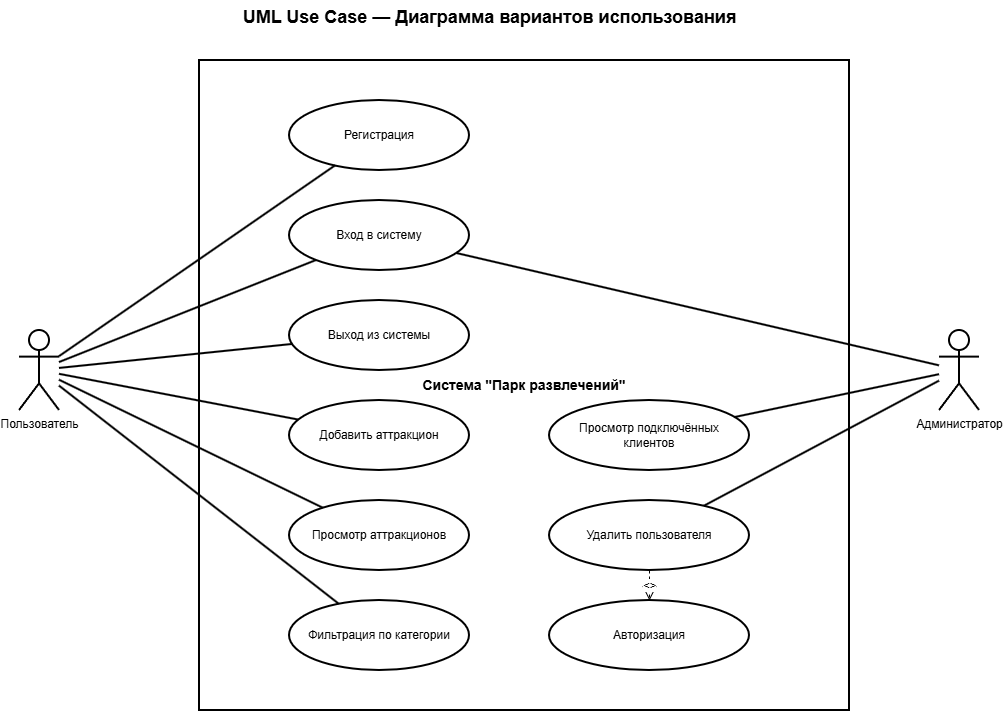

The diagram above was exported from draw.io. Its source (the exported page's mxGraphModel, read from the mxfile embedded in the PNG):
<mxGraphModel dx="1195" dy="746" grid="1" gridSize="10" guides="1" tooltips="1" connect="1" arrows="1" fold="1" page="1" pageScale="1" pageWidth="827" pageHeight="1169" math="0" shadow="0">
  <root>
    <mxCell id="0" />
    <mxCell id="1" parent="0" />
    <mxCell id="title" parent="1" style="text;html=1;fontSize=18;fontStyle=1;align=center;" value="UML Use Case — Диаграмма вариантов использования" vertex="1">
      <mxGeometry height="40" width="500" x="300" y="20" as="geometry" />
    </mxCell>
    <mxCell id="system" parent="1" style="shape=rectangle;whiteSpace=wrap;html=1;fontSize=14;fontStyle=1;fillColor=#FFFFFF;strokeColor=#000000;strokeWidth=2;" value="Система &quot;Парк развлечений&quot;" vertex="1">
      <mxGeometry height="650" width="650" x="260" y="80" as="geometry" />
    </mxCell>
    <mxCell id="actor1" parent="1" style="shape=umlActor;verticalLabelPosition=bottom;verticalAlign=top;html=1;outlineConnect=0;strokeColor=#000000;strokeWidth=2;" value="Пользователь" vertex="1">
      <mxGeometry height="80" width="40" x="80" y="350" as="geometry" />
    </mxCell>
    <mxCell id="actor2" parent="1" style="shape=umlActor;verticalLabelPosition=bottom;verticalAlign=top;html=1;outlineConnect=0;strokeColor=#000000;strokeWidth=2;" value="Администратор" vertex="1">
      <mxGeometry height="80" width="40" x="1000" y="350" as="geometry" />
    </mxCell>
    <mxCell id="uc1" parent="1" style="ellipse;whiteSpace=wrap;html=1;fillColor=#FFFFFF;strokeColor=#000000;strokeWidth=2;" value="Регистрация" vertex="1">
      <mxGeometry height="70" width="180" x="350" y="120" as="geometry" />
    </mxCell>
    <mxCell id="uc2" parent="1" style="ellipse;whiteSpace=wrap;html=1;fillColor=#FFFFFF;strokeColor=#000000;strokeWidth=2;" value="Вход в систему" vertex="1">
      <mxGeometry height="70" width="180" x="350" y="220" as="geometry" />
    </mxCell>
    <mxCell id="uc3" parent="1" style="ellipse;whiteSpace=wrap;html=1;fillColor=#FFFFFF;strokeColor=#000000;strokeWidth=2;" value="Выход из системы" vertex="1">
      <mxGeometry height="70" width="180" x="350" y="320" as="geometry" />
    </mxCell>
    <mxCell id="uc4" parent="1" style="ellipse;whiteSpace=wrap;html=1;fillColor=#FFFFFF;strokeColor=#000000;strokeWidth=2;" value="Добавить аттракцион" vertex="1">
      <mxGeometry height="70" width="180" x="350" y="420" as="geometry" />
    </mxCell>
    <mxCell id="uc5" parent="1" style="ellipse;whiteSpace=wrap;html=1;fillColor=#FFFFFF;strokeColor=#000000;strokeWidth=2;" value="Просмотр аттракционов" vertex="1">
      <mxGeometry height="70" width="180" x="350" y="520" as="geometry" />
    </mxCell>
    <mxCell id="uc6" parent="1" style="ellipse;whiteSpace=wrap;html=1;fillColor=#FFFFFF;strokeColor=#000000;strokeWidth=2;" value="Фильтрация по категории" vertex="1">
      <mxGeometry height="70" width="180" x="350" y="620" as="geometry" />
    </mxCell>
    <mxCell id="uc7" parent="1" style="ellipse;whiteSpace=wrap;html=1;fillColor=#FFFFFF;strokeColor=#000000;strokeWidth=2;" value="Просмотр подключённых&lt;br&gt;клиентов" vertex="1">
      <mxGeometry height="70" width="200" x="610" y="420" as="geometry" />
    </mxCell>
    <mxCell id="uc8" parent="1" style="ellipse;whiteSpace=wrap;html=1;fillColor=#FFFFFF;strokeColor=#000000;strokeWidth=2;" value="Удалить пользователя" vertex="1">
      <mxGeometry height="70" width="200" x="610" y="520" as="geometry" />
    </mxCell>
    <mxCell id="uc9" parent="1" style="ellipse;whiteSpace=wrap;html=1;fillColor=#FFFFFF;strokeColor=#000000;strokeWidth=2;" value="Авторизация" vertex="1">
      <mxGeometry height="70" width="200" x="610" y="620" as="geometry" />
    </mxCell>
    <mxCell id="link1" edge="1" parent="1" source="actor1" style="endArrow=none;html=1;strokeWidth=2;" target="uc1" value="">
      <mxGeometry relative="1" as="geometry" />
    </mxCell>
    <mxCell id="link2" edge="1" parent="1" source="actor1" style="endArrow=none;html=1;strokeWidth=2;" target="uc2" value="">
      <mxGeometry relative="1" as="geometry" />
    </mxCell>
    <mxCell id="link3" edge="1" parent="1" source="actor1" style="endArrow=none;html=1;strokeWidth=2;" target="uc3" value="">
      <mxGeometry relative="1" as="geometry" />
    </mxCell>
    <mxCell id="link4" edge="1" parent="1" source="actor1" style="endArrow=none;html=1;strokeWidth=2;" target="uc4" value="">
      <mxGeometry relative="1" as="geometry" />
    </mxCell>
    <mxCell id="link5" edge="1" parent="1" source="actor1" style="endArrow=none;html=1;strokeWidth=2;" target="uc5" value="">
      <mxGeometry relative="1" as="geometry" />
    </mxCell>
    <mxCell id="link6" edge="1" parent="1" source="actor1" style="endArrow=none;html=1;strokeWidth=2;" target="uc6" value="">
      <mxGeometry relative="1" as="geometry" />
    </mxCell>
    <mxCell id="link7" edge="1" parent="1" source="actor2" style="endArrow=none;html=1;strokeWidth=2;" target="uc2" value="">
      <mxGeometry relative="1" as="geometry" />
    </mxCell>
    <mxCell id="link8" edge="1" parent="1" source="actor2" style="endArrow=none;html=1;strokeWidth=2;" target="uc7" value="">
      <mxGeometry relative="1" as="geometry" />
    </mxCell>
    <mxCell id="link9" edge="1" parent="1" source="actor2" style="endArrow=none;html=1;strokeWidth=2;" target="uc8" value="">
      <mxGeometry relative="1" as="geometry" />
    </mxCell>
    <mxCell id="include1" edge="1" parent="1" source="uc8" style="endArrow=open;html=1;dashed=1;endSize=12;startSize=8;fontStyle=2;strokeWidth=1;" target="uc9" value="&lt;&lt;include&gt;&gt;">
      <mxGeometry relative="1" as="geometry" />
    </mxCell>
  </root>
</mxGraphModel>